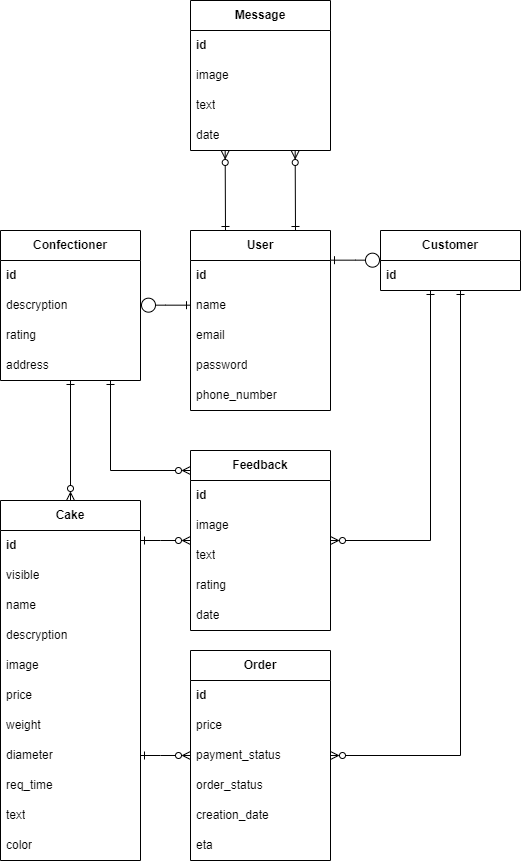

The diagram above was exported from draw.io. Its source (the exported page's mxGraphModel, read from the mxfile embedded in the PNG):
<mxGraphModel dx="872" dy="1407" grid="1" gridSize="10" guides="1" tooltips="1" connect="1" arrows="1" fold="1" page="1" pageScale="1" pageWidth="850" pageHeight="1100" math="0" shadow="0" extFonts="Permanent Marker^https://fonts.googleapis.com/css?family=Permanent+Marker">
  <root>
    <mxCell id="0" />
    <mxCell id="1" parent="0" />
    <mxCell id="sbXJ3lUwnNsnFhtpuoGV-1" value="&lt;b&gt;Message&lt;/b&gt;" style="swimlane;fontStyle=0;childLayout=stackLayout;horizontal=1;startSize=30;horizontalStack=0;resizeParent=1;resizeParentMax=0;resizeLast=0;collapsible=1;marginBottom=0;whiteSpace=wrap;html=1;" vertex="1" parent="1">
      <mxGeometry x="370" y="90" width="140" height="150" as="geometry" />
    </mxCell>
    <mxCell id="sbXJ3lUwnNsnFhtpuoGV-2" value="&lt;b&gt;id&lt;/b&gt;" style="text;strokeColor=none;fillColor=none;align=left;verticalAlign=middle;spacingLeft=4;spacingRight=4;overflow=hidden;points=[[0,0.5],[1,0.5]];portConstraint=eastwest;rotatable=0;whiteSpace=wrap;html=1;" vertex="1" parent="sbXJ3lUwnNsnFhtpuoGV-1">
      <mxGeometry y="30" width="140" height="30" as="geometry" />
    </mxCell>
    <mxCell id="sbXJ3lUwnNsnFhtpuoGV-3" value="image" style="text;strokeColor=none;fillColor=none;align=left;verticalAlign=middle;spacingLeft=4;spacingRight=4;overflow=hidden;points=[[0,0.5],[1,0.5]];portConstraint=eastwest;rotatable=0;whiteSpace=wrap;html=1;" vertex="1" parent="sbXJ3lUwnNsnFhtpuoGV-1">
      <mxGeometry y="60" width="140" height="30" as="geometry" />
    </mxCell>
    <mxCell id="sbXJ3lUwnNsnFhtpuoGV-4" value="text" style="text;strokeColor=none;fillColor=none;align=left;verticalAlign=middle;spacingLeft=4;spacingRight=4;overflow=hidden;points=[[0,0.5],[1,0.5]];portConstraint=eastwest;rotatable=0;whiteSpace=wrap;html=1;" vertex="1" parent="sbXJ3lUwnNsnFhtpuoGV-1">
      <mxGeometry y="90" width="140" height="30" as="geometry" />
    </mxCell>
    <mxCell id="sbXJ3lUwnNsnFhtpuoGV-5" value="date" style="text;strokeColor=none;fillColor=none;align=left;verticalAlign=middle;spacingLeft=4;spacingRight=4;overflow=hidden;points=[[0,0.5],[1,0.5]];portConstraint=eastwest;rotatable=0;whiteSpace=wrap;html=1;" vertex="1" parent="sbXJ3lUwnNsnFhtpuoGV-1">
      <mxGeometry y="120" width="140" height="30" as="geometry" />
    </mxCell>
    <mxCell id="sbXJ3lUwnNsnFhtpuoGV-29" style="edgeStyle=elbowEdgeStyle;rounded=0;orthogonalLoop=1;jettySize=auto;html=1;exitX=0.25;exitY=0;exitDx=0;exitDy=0;endArrow=ERzeroToMany;endFill=0;startArrow=ERone;startFill=0;" edge="1" parent="1" source="sbXJ3lUwnNsnFhtpuoGV-6" target="sbXJ3lUwnNsnFhtpuoGV-1">
      <mxGeometry relative="1" as="geometry" />
    </mxCell>
    <mxCell id="sbXJ3lUwnNsnFhtpuoGV-30" style="edgeStyle=elbowEdgeStyle;rounded=0;orthogonalLoop=1;jettySize=auto;html=1;exitX=0.75;exitY=0;exitDx=0;exitDy=0;endArrow=ERzeroToMany;endFill=0;startArrow=ERone;startFill=0;" edge="1" parent="1" source="sbXJ3lUwnNsnFhtpuoGV-6" target="sbXJ3lUwnNsnFhtpuoGV-1">
      <mxGeometry relative="1" as="geometry" />
    </mxCell>
    <mxCell id="sbXJ3lUwnNsnFhtpuoGV-55" style="rounded=0;orthogonalLoop=1;jettySize=auto;html=1;edgeStyle=elbowEdgeStyle;elbow=vertical;startArrow=ERone;startFill=0;endArrow=circle;endFill=0;" edge="1" parent="1" source="sbXJ3lUwnNsnFhtpuoGV-6" target="sbXJ3lUwnNsnFhtpuoGV-18">
      <mxGeometry relative="1" as="geometry" />
    </mxCell>
    <mxCell id="sbXJ3lUwnNsnFhtpuoGV-56" style="edgeStyle=elbowEdgeStyle;rounded=0;orthogonalLoop=1;jettySize=auto;html=1;elbow=vertical;endArrow=circle;endFill=0;startArrow=ERone;startFill=0;" edge="1" parent="1" source="sbXJ3lUwnNsnFhtpuoGV-6" target="sbXJ3lUwnNsnFhtpuoGV-12">
      <mxGeometry relative="1" as="geometry" />
    </mxCell>
    <mxCell id="sbXJ3lUwnNsnFhtpuoGV-6" value="&lt;b&gt;User&lt;/b&gt;" style="swimlane;fontStyle=0;childLayout=stackLayout;horizontal=1;startSize=30;horizontalStack=0;resizeParent=1;resizeParentMax=0;resizeLast=0;collapsible=1;marginBottom=0;whiteSpace=wrap;html=1;" vertex="1" parent="1">
      <mxGeometry x="370" y="320" width="140" height="180" as="geometry" />
    </mxCell>
    <mxCell id="sbXJ3lUwnNsnFhtpuoGV-7" value="&lt;b&gt;id&lt;/b&gt;" style="text;strokeColor=none;fillColor=none;align=left;verticalAlign=middle;spacingLeft=4;spacingRight=4;overflow=hidden;points=[[0,0.5],[1,0.5]];portConstraint=eastwest;rotatable=0;whiteSpace=wrap;html=1;" vertex="1" parent="sbXJ3lUwnNsnFhtpuoGV-6">
      <mxGeometry y="30" width="140" height="30" as="geometry" />
    </mxCell>
    <mxCell id="sbXJ3lUwnNsnFhtpuoGV-8" value="name" style="text;strokeColor=none;fillColor=none;align=left;verticalAlign=middle;spacingLeft=4;spacingRight=4;overflow=hidden;points=[[0,0.5],[1,0.5]];portConstraint=eastwest;rotatable=0;whiteSpace=wrap;html=1;" vertex="1" parent="sbXJ3lUwnNsnFhtpuoGV-6">
      <mxGeometry y="60" width="140" height="30" as="geometry" />
    </mxCell>
    <mxCell id="sbXJ3lUwnNsnFhtpuoGV-9" value="email" style="text;strokeColor=none;fillColor=none;align=left;verticalAlign=middle;spacingLeft=4;spacingRight=4;overflow=hidden;points=[[0,0.5],[1,0.5]];portConstraint=eastwest;rotatable=0;whiteSpace=wrap;html=1;" vertex="1" parent="sbXJ3lUwnNsnFhtpuoGV-6">
      <mxGeometry y="90" width="140" height="30" as="geometry" />
    </mxCell>
    <mxCell id="sbXJ3lUwnNsnFhtpuoGV-10" value="password" style="text;strokeColor=none;fillColor=none;align=left;verticalAlign=middle;spacingLeft=4;spacingRight=4;overflow=hidden;points=[[0,0.5],[1,0.5]];portConstraint=eastwest;rotatable=0;whiteSpace=wrap;html=1;" vertex="1" parent="sbXJ3lUwnNsnFhtpuoGV-6">
      <mxGeometry y="120" width="140" height="30" as="geometry" />
    </mxCell>
    <mxCell id="sbXJ3lUwnNsnFhtpuoGV-11" value="phone_number" style="text;strokeColor=none;fillColor=none;align=left;verticalAlign=middle;spacingLeft=4;spacingRight=4;overflow=hidden;points=[[0,0.5],[1,0.5]];portConstraint=eastwest;rotatable=0;whiteSpace=wrap;html=1;" vertex="1" parent="sbXJ3lUwnNsnFhtpuoGV-6">
      <mxGeometry y="150" width="140" height="30" as="geometry" />
    </mxCell>
    <mxCell id="sbXJ3lUwnNsnFhtpuoGV-57" style="edgeStyle=orthogonalEdgeStyle;rounded=0;orthogonalLoop=1;jettySize=auto;html=1;startArrow=ERone;startFill=0;endArrow=ERzeroToMany;endFill=0;" edge="1" parent="1" source="sbXJ3lUwnNsnFhtpuoGV-12" target="sbXJ3lUwnNsnFhtpuoGV-23">
      <mxGeometry relative="1" as="geometry">
        <Array as="points">
          <mxPoint x="290" y="560" />
        </Array>
      </mxGeometry>
    </mxCell>
    <mxCell id="sbXJ3lUwnNsnFhtpuoGV-58" style="edgeStyle=orthogonalEdgeStyle;rounded=0;orthogonalLoop=1;jettySize=auto;html=1;startArrow=ERone;startFill=0;endArrow=ERzeroToMany;endFill=0;" edge="1" parent="1" source="sbXJ3lUwnNsnFhtpuoGV-12" target="sbXJ3lUwnNsnFhtpuoGV-31">
      <mxGeometry relative="1" as="geometry" />
    </mxCell>
    <mxCell id="sbXJ3lUwnNsnFhtpuoGV-12" value="&lt;b&gt;Confectioner&lt;/b&gt;" style="swimlane;fontStyle=0;childLayout=stackLayout;horizontal=1;startSize=30;horizontalStack=0;resizeParent=1;resizeParentMax=0;resizeLast=0;collapsible=1;marginBottom=0;whiteSpace=wrap;html=1;" vertex="1" parent="1">
      <mxGeometry x="180" y="320" width="140" height="150" as="geometry" />
    </mxCell>
    <mxCell id="sbXJ3lUwnNsnFhtpuoGV-13" value="&lt;b&gt;id&lt;/b&gt;" style="text;strokeColor=none;fillColor=none;align=left;verticalAlign=middle;spacingLeft=4;spacingRight=4;overflow=hidden;points=[[0,0.5],[1,0.5]];portConstraint=eastwest;rotatable=0;whiteSpace=wrap;html=1;" vertex="1" parent="sbXJ3lUwnNsnFhtpuoGV-12">
      <mxGeometry y="30" width="140" height="30" as="geometry" />
    </mxCell>
    <mxCell id="sbXJ3lUwnNsnFhtpuoGV-14" value="descryption" style="text;strokeColor=none;fillColor=none;align=left;verticalAlign=middle;spacingLeft=4;spacingRight=4;overflow=hidden;points=[[0,0.5],[1,0.5]];portConstraint=eastwest;rotatable=0;whiteSpace=wrap;html=1;" vertex="1" parent="sbXJ3lUwnNsnFhtpuoGV-12">
      <mxGeometry y="60" width="140" height="30" as="geometry" />
    </mxCell>
    <mxCell id="sbXJ3lUwnNsnFhtpuoGV-15" value="rating" style="text;strokeColor=none;fillColor=none;align=left;verticalAlign=middle;spacingLeft=4;spacingRight=4;overflow=hidden;points=[[0,0.5],[1,0.5]];portConstraint=eastwest;rotatable=0;whiteSpace=wrap;html=1;" vertex="1" parent="sbXJ3lUwnNsnFhtpuoGV-12">
      <mxGeometry y="90" width="140" height="30" as="geometry" />
    </mxCell>
    <mxCell id="sbXJ3lUwnNsnFhtpuoGV-16" value="address" style="text;strokeColor=none;fillColor=none;align=left;verticalAlign=middle;spacingLeft=4;spacingRight=4;overflow=hidden;points=[[0,0.5],[1,0.5]];portConstraint=eastwest;rotatable=0;whiteSpace=wrap;html=1;" vertex="1" parent="sbXJ3lUwnNsnFhtpuoGV-12">
      <mxGeometry y="120" width="140" height="30" as="geometry" />
    </mxCell>
    <mxCell id="sbXJ3lUwnNsnFhtpuoGV-51" style="edgeStyle=elbowEdgeStyle;rounded=0;orthogonalLoop=1;jettySize=auto;html=1;startArrow=ERone;startFill=0;endArrow=ERzeroToMany;endFill=0;" edge="1" parent="1" source="sbXJ3lUwnNsnFhtpuoGV-18" target="sbXJ3lUwnNsnFhtpuoGV-43">
      <mxGeometry relative="1" as="geometry">
        <Array as="points">
          <mxPoint x="640" y="600" />
        </Array>
      </mxGeometry>
    </mxCell>
    <mxCell id="sbXJ3lUwnNsnFhtpuoGV-54" style="edgeStyle=orthogonalEdgeStyle;rounded=0;orthogonalLoop=1;jettySize=auto;html=1;endArrow=ERzeroToMany;endFill=0;startArrow=ERone;startFill=0;" edge="1" parent="1" source="sbXJ3lUwnNsnFhtpuoGV-18" target="sbXJ3lUwnNsnFhtpuoGV-23">
      <mxGeometry relative="1" as="geometry">
        <Array as="points">
          <mxPoint x="610" y="630" />
        </Array>
      </mxGeometry>
    </mxCell>
    <mxCell id="sbXJ3lUwnNsnFhtpuoGV-18" value="&lt;b&gt;Customer&lt;/b&gt;" style="swimlane;fontStyle=0;childLayout=stackLayout;horizontal=1;startSize=30;horizontalStack=0;resizeParent=1;resizeParentMax=0;resizeLast=0;collapsible=1;marginBottom=0;whiteSpace=wrap;html=1;" vertex="1" parent="1">
      <mxGeometry x="560" y="320" width="140" height="60" as="geometry" />
    </mxCell>
    <mxCell id="sbXJ3lUwnNsnFhtpuoGV-19" value="&lt;b&gt;id&lt;/b&gt;" style="text;strokeColor=none;fillColor=none;align=left;verticalAlign=middle;spacingLeft=4;spacingRight=4;overflow=hidden;points=[[0,0.5],[1,0.5]];portConstraint=eastwest;rotatable=0;whiteSpace=wrap;html=1;" vertex="1" parent="sbXJ3lUwnNsnFhtpuoGV-18">
      <mxGeometry y="30" width="140" height="30" as="geometry" />
    </mxCell>
    <mxCell id="sbXJ3lUwnNsnFhtpuoGV-23" value="&lt;b&gt;Feedback&lt;/b&gt;" style="swimlane;fontStyle=0;childLayout=stackLayout;horizontal=1;startSize=30;horizontalStack=0;resizeParent=1;resizeParentMax=0;resizeLast=0;collapsible=1;marginBottom=0;whiteSpace=wrap;html=1;" vertex="1" parent="1">
      <mxGeometry x="370" y="540" width="140" height="180" as="geometry" />
    </mxCell>
    <mxCell id="sbXJ3lUwnNsnFhtpuoGV-24" value="&lt;b&gt;id&lt;/b&gt;" style="text;strokeColor=none;fillColor=none;align=left;verticalAlign=middle;spacingLeft=4;spacingRight=4;overflow=hidden;points=[[0,0.5],[1,0.5]];portConstraint=eastwest;rotatable=0;whiteSpace=wrap;html=1;" vertex="1" parent="sbXJ3lUwnNsnFhtpuoGV-23">
      <mxGeometry y="30" width="140" height="30" as="geometry" />
    </mxCell>
    <mxCell id="sbXJ3lUwnNsnFhtpuoGV-25" value="image" style="text;strokeColor=none;fillColor=none;align=left;verticalAlign=middle;spacingLeft=4;spacingRight=4;overflow=hidden;points=[[0,0.5],[1,0.5]];portConstraint=eastwest;rotatable=0;whiteSpace=wrap;html=1;" vertex="1" parent="sbXJ3lUwnNsnFhtpuoGV-23">
      <mxGeometry y="60" width="140" height="30" as="geometry" />
    </mxCell>
    <mxCell id="sbXJ3lUwnNsnFhtpuoGV-26" value="text" style="text;strokeColor=none;fillColor=none;align=left;verticalAlign=middle;spacingLeft=4;spacingRight=4;overflow=hidden;points=[[0,0.5],[1,0.5]];portConstraint=eastwest;rotatable=0;whiteSpace=wrap;html=1;" vertex="1" parent="sbXJ3lUwnNsnFhtpuoGV-23">
      <mxGeometry y="90" width="140" height="30" as="geometry" />
    </mxCell>
    <mxCell id="sbXJ3lUwnNsnFhtpuoGV-27" value="rating" style="text;strokeColor=none;fillColor=none;align=left;verticalAlign=middle;spacingLeft=4;spacingRight=4;overflow=hidden;points=[[0,0.5],[1,0.5]];portConstraint=eastwest;rotatable=0;whiteSpace=wrap;html=1;" vertex="1" parent="sbXJ3lUwnNsnFhtpuoGV-23">
      <mxGeometry y="120" width="140" height="30" as="geometry" />
    </mxCell>
    <mxCell id="sbXJ3lUwnNsnFhtpuoGV-28" value="date" style="text;strokeColor=none;fillColor=none;align=left;verticalAlign=middle;spacingLeft=4;spacingRight=4;overflow=hidden;points=[[0,0.5],[1,0.5]];portConstraint=eastwest;rotatable=0;whiteSpace=wrap;html=1;" vertex="1" parent="sbXJ3lUwnNsnFhtpuoGV-23">
      <mxGeometry y="150" width="140" height="30" as="geometry" />
    </mxCell>
    <mxCell id="sbXJ3lUwnNsnFhtpuoGV-52" style="edgeStyle=orthogonalEdgeStyle;rounded=0;orthogonalLoop=1;jettySize=auto;html=1;startArrow=ERone;startFill=0;endArrow=ERzeroToMany;endFill=0;" edge="1" parent="1" source="sbXJ3lUwnNsnFhtpuoGV-31" target="sbXJ3lUwnNsnFhtpuoGV-43">
      <mxGeometry relative="1" as="geometry">
        <Array as="points">
          <mxPoint x="340" y="845" />
          <mxPoint x="340" y="845" />
        </Array>
      </mxGeometry>
    </mxCell>
    <mxCell id="sbXJ3lUwnNsnFhtpuoGV-53" style="edgeStyle=orthogonalEdgeStyle;rounded=0;orthogonalLoop=1;jettySize=auto;html=1;startArrow=ERone;startFill=0;endArrow=ERzeroToMany;endFill=0;" edge="1" parent="1" source="sbXJ3lUwnNsnFhtpuoGV-31" target="sbXJ3lUwnNsnFhtpuoGV-23">
      <mxGeometry relative="1" as="geometry">
        <Array as="points">
          <mxPoint x="340" y="630" />
          <mxPoint x="340" y="630" />
        </Array>
      </mxGeometry>
    </mxCell>
    <mxCell id="sbXJ3lUwnNsnFhtpuoGV-31" value="&lt;b&gt;Cake&lt;/b&gt;" style="swimlane;fontStyle=0;childLayout=stackLayout;horizontal=1;startSize=30;horizontalStack=0;resizeParent=1;resizeParentMax=0;resizeLast=0;collapsible=1;marginBottom=0;whiteSpace=wrap;html=1;" vertex="1" parent="1">
      <mxGeometry x="180" y="590" width="140" height="360" as="geometry" />
    </mxCell>
    <mxCell id="sbXJ3lUwnNsnFhtpuoGV-32" value="&lt;b&gt;id&lt;/b&gt;" style="text;strokeColor=none;fillColor=none;align=left;verticalAlign=middle;spacingLeft=4;spacingRight=4;overflow=hidden;points=[[0,0.5],[1,0.5]];portConstraint=eastwest;rotatable=0;whiteSpace=wrap;html=1;" vertex="1" parent="sbXJ3lUwnNsnFhtpuoGV-31">
      <mxGeometry y="30" width="140" height="30" as="geometry" />
    </mxCell>
    <mxCell id="sbXJ3lUwnNsnFhtpuoGV-33" value="visible" style="text;strokeColor=none;fillColor=none;align=left;verticalAlign=middle;spacingLeft=4;spacingRight=4;overflow=hidden;points=[[0,0.5],[1,0.5]];portConstraint=eastwest;rotatable=0;whiteSpace=wrap;html=1;" vertex="1" parent="sbXJ3lUwnNsnFhtpuoGV-31">
      <mxGeometry y="60" width="140" height="30" as="geometry" />
    </mxCell>
    <mxCell id="sbXJ3lUwnNsnFhtpuoGV-34" value="name" style="text;strokeColor=none;fillColor=none;align=left;verticalAlign=middle;spacingLeft=4;spacingRight=4;overflow=hidden;points=[[0,0.5],[1,0.5]];portConstraint=eastwest;rotatable=0;whiteSpace=wrap;html=1;" vertex="1" parent="sbXJ3lUwnNsnFhtpuoGV-31">
      <mxGeometry y="90" width="140" height="30" as="geometry" />
    </mxCell>
    <mxCell id="sbXJ3lUwnNsnFhtpuoGV-35" value="descryption" style="text;strokeColor=none;fillColor=none;align=left;verticalAlign=middle;spacingLeft=4;spacingRight=4;overflow=hidden;points=[[0,0.5],[1,0.5]];portConstraint=eastwest;rotatable=0;whiteSpace=wrap;html=1;" vertex="1" parent="sbXJ3lUwnNsnFhtpuoGV-31">
      <mxGeometry y="120" width="140" height="30" as="geometry" />
    </mxCell>
    <mxCell id="sbXJ3lUwnNsnFhtpuoGV-36" value="image" style="text;strokeColor=none;fillColor=none;align=left;verticalAlign=middle;spacingLeft=4;spacingRight=4;overflow=hidden;points=[[0,0.5],[1,0.5]];portConstraint=eastwest;rotatable=0;whiteSpace=wrap;html=1;" vertex="1" parent="sbXJ3lUwnNsnFhtpuoGV-31">
      <mxGeometry y="150" width="140" height="30" as="geometry" />
    </mxCell>
    <mxCell id="sbXJ3lUwnNsnFhtpuoGV-39" value="price" style="text;strokeColor=none;fillColor=none;align=left;verticalAlign=middle;spacingLeft=4;spacingRight=4;overflow=hidden;points=[[0,0.5],[1,0.5]];portConstraint=eastwest;rotatable=0;whiteSpace=wrap;html=1;" vertex="1" parent="sbXJ3lUwnNsnFhtpuoGV-31">
      <mxGeometry y="180" width="140" height="30" as="geometry" />
    </mxCell>
    <mxCell id="sbXJ3lUwnNsnFhtpuoGV-38" value="weight" style="text;strokeColor=none;fillColor=none;align=left;verticalAlign=middle;spacingLeft=4;spacingRight=4;overflow=hidden;points=[[0,0.5],[1,0.5]];portConstraint=eastwest;rotatable=0;whiteSpace=wrap;html=1;" vertex="1" parent="sbXJ3lUwnNsnFhtpuoGV-31">
      <mxGeometry y="210" width="140" height="30" as="geometry" />
    </mxCell>
    <mxCell id="sbXJ3lUwnNsnFhtpuoGV-37" value="diameter" style="text;strokeColor=none;fillColor=none;align=left;verticalAlign=middle;spacingLeft=4;spacingRight=4;overflow=hidden;points=[[0,0.5],[1,0.5]];portConstraint=eastwest;rotatable=0;whiteSpace=wrap;html=1;" vertex="1" parent="sbXJ3lUwnNsnFhtpuoGV-31">
      <mxGeometry y="240" width="140" height="30" as="geometry" />
    </mxCell>
    <mxCell id="sbXJ3lUwnNsnFhtpuoGV-42" value="req_time" style="text;strokeColor=none;fillColor=none;align=left;verticalAlign=middle;spacingLeft=4;spacingRight=4;overflow=hidden;points=[[0,0.5],[1,0.5]];portConstraint=eastwest;rotatable=0;whiteSpace=wrap;html=1;" vertex="1" parent="sbXJ3lUwnNsnFhtpuoGV-31">
      <mxGeometry y="270" width="140" height="30" as="geometry" />
    </mxCell>
    <mxCell id="sbXJ3lUwnNsnFhtpuoGV-41" value="text" style="text;strokeColor=none;fillColor=none;align=left;verticalAlign=middle;spacingLeft=4;spacingRight=4;overflow=hidden;points=[[0,0.5],[1,0.5]];portConstraint=eastwest;rotatable=0;whiteSpace=wrap;html=1;" vertex="1" parent="sbXJ3lUwnNsnFhtpuoGV-31">
      <mxGeometry y="300" width="140" height="30" as="geometry" />
    </mxCell>
    <mxCell id="sbXJ3lUwnNsnFhtpuoGV-40" value="color" style="text;strokeColor=none;fillColor=none;align=left;verticalAlign=middle;spacingLeft=4;spacingRight=4;overflow=hidden;points=[[0,0.5],[1,0.5]];portConstraint=eastwest;rotatable=0;whiteSpace=wrap;html=1;" vertex="1" parent="sbXJ3lUwnNsnFhtpuoGV-31">
      <mxGeometry y="330" width="140" height="30" as="geometry" />
    </mxCell>
    <mxCell id="sbXJ3lUwnNsnFhtpuoGV-43" value="&lt;b&gt;Order&lt;/b&gt;" style="swimlane;fontStyle=0;childLayout=stackLayout;horizontal=1;startSize=30;horizontalStack=0;resizeParent=1;resizeParentMax=0;resizeLast=0;collapsible=1;marginBottom=0;whiteSpace=wrap;html=1;" vertex="1" parent="1">
      <mxGeometry x="370" y="740" width="140" height="210" as="geometry" />
    </mxCell>
    <mxCell id="sbXJ3lUwnNsnFhtpuoGV-44" value="&lt;b&gt;id&lt;/b&gt;" style="text;strokeColor=none;fillColor=none;align=left;verticalAlign=middle;spacingLeft=4;spacingRight=4;overflow=hidden;points=[[0,0.5],[1,0.5]];portConstraint=eastwest;rotatable=0;whiteSpace=wrap;html=1;" vertex="1" parent="sbXJ3lUwnNsnFhtpuoGV-43">
      <mxGeometry y="30" width="140" height="30" as="geometry" />
    </mxCell>
    <mxCell id="sbXJ3lUwnNsnFhtpuoGV-45" value="price" style="text;strokeColor=none;fillColor=none;align=left;verticalAlign=middle;spacingLeft=4;spacingRight=4;overflow=hidden;points=[[0,0.5],[1,0.5]];portConstraint=eastwest;rotatable=0;whiteSpace=wrap;html=1;" vertex="1" parent="sbXJ3lUwnNsnFhtpuoGV-43">
      <mxGeometry y="60" width="140" height="30" as="geometry" />
    </mxCell>
    <mxCell id="sbXJ3lUwnNsnFhtpuoGV-46" value="payment_status" style="text;strokeColor=none;fillColor=none;align=left;verticalAlign=middle;spacingLeft=4;spacingRight=4;overflow=hidden;points=[[0,0.5],[1,0.5]];portConstraint=eastwest;rotatable=0;whiteSpace=wrap;html=1;" vertex="1" parent="sbXJ3lUwnNsnFhtpuoGV-43">
      <mxGeometry y="90" width="140" height="30" as="geometry" />
    </mxCell>
    <mxCell id="sbXJ3lUwnNsnFhtpuoGV-47" value="order_status" style="text;strokeColor=none;fillColor=none;align=left;verticalAlign=middle;spacingLeft=4;spacingRight=4;overflow=hidden;points=[[0,0.5],[1,0.5]];portConstraint=eastwest;rotatable=0;whiteSpace=wrap;html=1;" vertex="1" parent="sbXJ3lUwnNsnFhtpuoGV-43">
      <mxGeometry y="120" width="140" height="30" as="geometry" />
    </mxCell>
    <mxCell id="sbXJ3lUwnNsnFhtpuoGV-48" value="creation_date" style="text;strokeColor=none;fillColor=none;align=left;verticalAlign=middle;spacingLeft=4;spacingRight=4;overflow=hidden;points=[[0,0.5],[1,0.5]];portConstraint=eastwest;rotatable=0;whiteSpace=wrap;html=1;" vertex="1" parent="sbXJ3lUwnNsnFhtpuoGV-43">
      <mxGeometry y="150" width="140" height="30" as="geometry" />
    </mxCell>
    <mxCell id="sbXJ3lUwnNsnFhtpuoGV-50" value="eta" style="text;strokeColor=none;fillColor=none;align=left;verticalAlign=middle;spacingLeft=4;spacingRight=4;overflow=hidden;points=[[0,0.5],[1,0.5]];portConstraint=eastwest;rotatable=0;whiteSpace=wrap;html=1;" vertex="1" parent="sbXJ3lUwnNsnFhtpuoGV-43">
      <mxGeometry y="180" width="140" height="30" as="geometry" />
    </mxCell>
  </root>
</mxGraphModel>